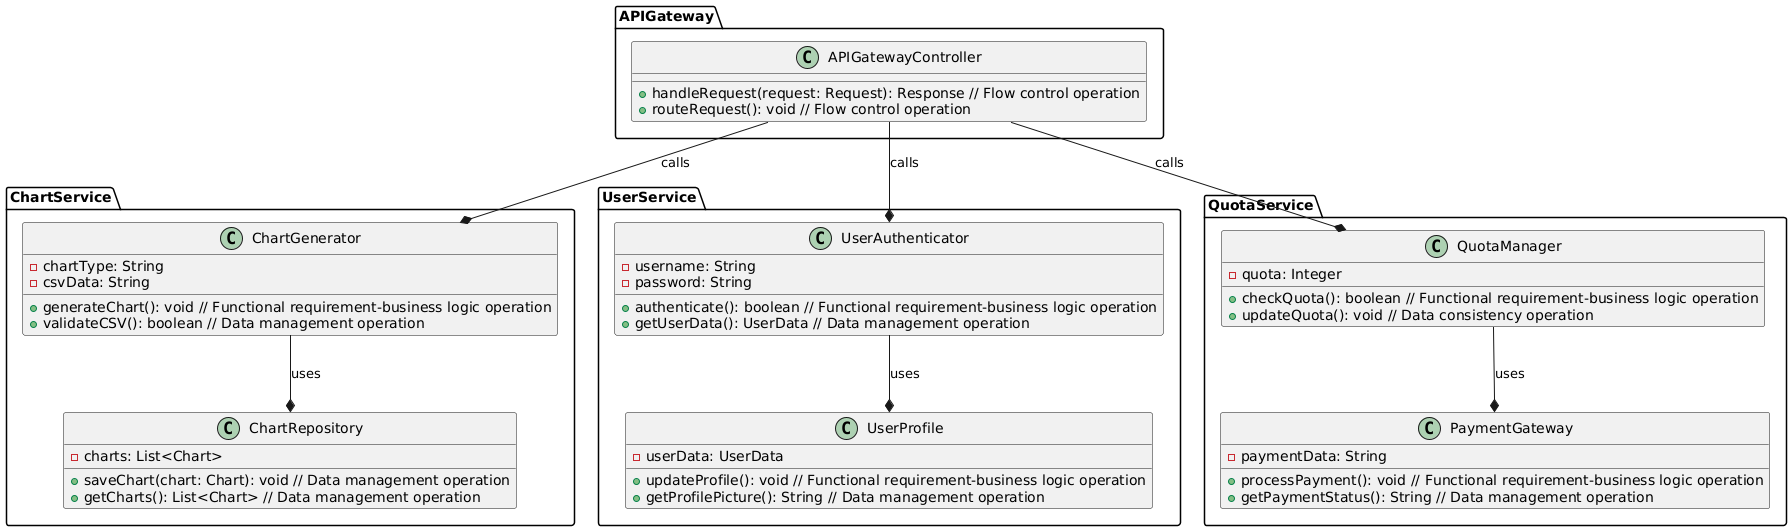

The diagram above was rendered by PlantUML. Its source (embedded in the PNG):
@startuml
package ChartService {
  class ChartGenerator {
    - chartType: String
    - csvData: String
    + generateChart(): void // Functional requirement-business logic operation
    + validateCSV(): boolean // Data management operation
  }

  class ChartRepository {
    - charts: List<Chart>
    + saveChart(chart: Chart): void // Data management operation
    + getCharts(): List<Chart> // Data management operation
  }
}

package UserService {
  class UserAuthenticator {
    - username: String
    - password: String
    + authenticate(): boolean // Functional requirement-business logic operation
    + getUserData(): UserData // Data management operation
  }

  class UserProfile {
    - userData: UserData
    + updateProfile(): void // Functional requirement-business logic operation
    + getProfilePicture(): String // Data management operation
  }
}

package QuotaService {
  class QuotaManager {
    - quota: Integer
    + checkQuota(): boolean // Functional requirement-business logic operation
    + updateQuota(): void // Data consistency operation
  }

  class PaymentGateway {
    - paymentData: String
    + processPayment(): void // Functional requirement-business logic operation
    + getPaymentStatus(): String // Data management operation
  }
}

package APIGateway {
  class APIGatewayController {
    + handleRequest(request: Request): Response // Flow control operation
    + routeRequest(): void // Flow control operation
  }
}

ChartGenerator --* ChartRepository : uses
UserAuthenticator --* UserProfile : uses
QuotaManager --* PaymentGateway : uses
APIGatewayController --* ChartGenerator : calls
APIGatewayController --* UserAuthenticator : calls
APIGatewayController --* QuotaManager : calls

@enduml